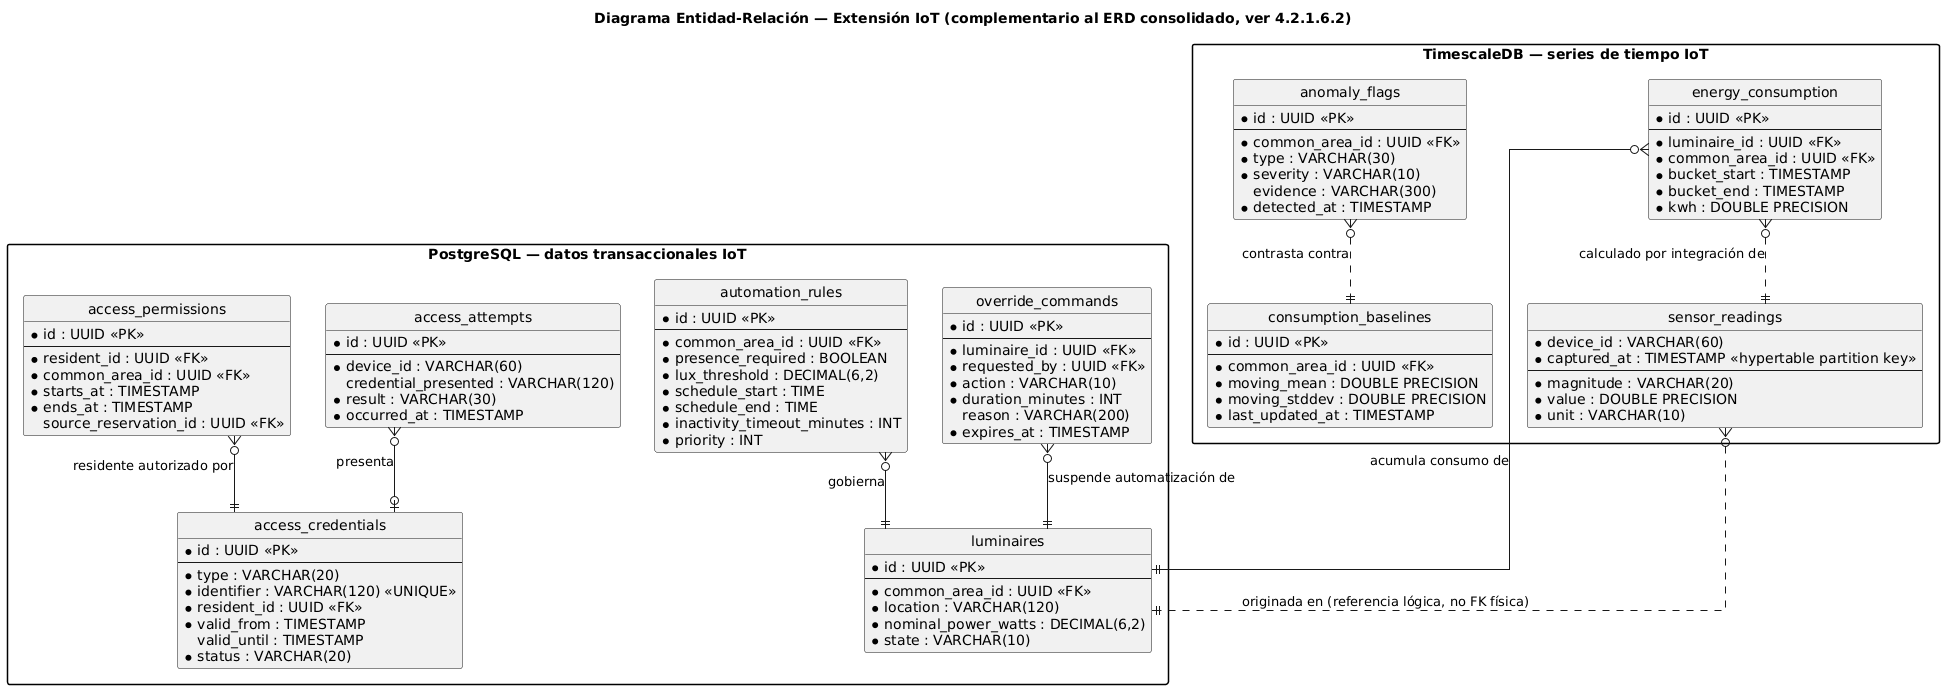

The diagram above was rendered by PlantUML. Its source (embedded in the PNG):
@startuml
hide circle
skinparam backgroundColor white
skinparam linetype ortho
skinparam entity {
  BackgroundColor #FEF3C7
  BorderColor #a37804
  FontColor #111111
}
skinparam packageStyle rectangle

title Diagrama Entidad-Relación — Extensión IoT (complementario al ERD consolidado, ver 4.2.1.6.2)

package "PostgreSQL — datos transaccionales IoT" {

  entity "access_credentials" as access_credentials {
    * id : UUID <<PK>>
    --
    * type : VARCHAR(20)
    * identifier : VARCHAR(120) <<UNIQUE>>
    * resident_id : UUID <<FK>>
    * valid_from : TIMESTAMP
    valid_until : TIMESTAMP
    * status : VARCHAR(20)
  }

  entity "access_permissions" as access_permissions {
    * id : UUID <<PK>>
    --
    * resident_id : UUID <<FK>>
    * common_area_id : UUID <<FK>>
    * starts_at : TIMESTAMP
    * ends_at : TIMESTAMP
    source_reservation_id : UUID <<FK>>
  }

  entity "access_attempts" as access_attempts {
    * id : UUID <<PK>>
    --
    * device_id : VARCHAR(60)
    credential_presented : VARCHAR(120)
    * result : VARCHAR(30)
    * occurred_at : TIMESTAMP
  }

  entity "automation_rules" as automation_rules {
    * id : UUID <<PK>>
    --
    * common_area_id : UUID <<FK>>
    * presence_required : BOOLEAN
    * lux_threshold : DECIMAL(6,2)
    * schedule_start : TIME
    * schedule_end : TIME
    * inactivity_timeout_minutes : INT
    * priority : INT
  }

  entity "luminaires" as luminaires {
    * id : UUID <<PK>>
    --
    * common_area_id : UUID <<FK>>
    * location : VARCHAR(120)
    * nominal_power_watts : DECIMAL(6,2)
    * state : VARCHAR(10)
  }

  entity "override_commands" as override_commands {
    * id : UUID <<PK>>
    --
    * luminaire_id : UUID <<FK>>
    * requested_by : UUID <<FK>>
    * action : VARCHAR(10)
    * duration_minutes : INT
    reason : VARCHAR(200)
    * expires_at : TIMESTAMP
  }
}

package "TimescaleDB — series de tiempo IoT" {

  entity "sensor_readings" as sensor_readings {
    * device_id : VARCHAR(60)
    * captured_at : TIMESTAMP <<hypertable partition key>>
    --
    * magnitude : VARCHAR(20)
    * value : DOUBLE PRECISION
    * unit : VARCHAR(10)
  }

  entity "energy_consumption" as energy_consumption {
    * id : UUID <<PK>>
    --
    * luminaire_id : UUID <<FK>>
    * common_area_id : UUID <<FK>>
    * bucket_start : TIMESTAMP
    * bucket_end : TIMESTAMP
    * kwh : DOUBLE PRECISION
  }

  entity "consumption_baselines" as consumption_baselines {
    * id : UUID <<PK>>
    --
    * common_area_id : UUID <<FK>>
    * moving_mean : DOUBLE PRECISION
    * moving_stddev : DOUBLE PRECISION
    * last_updated_at : TIMESTAMP
  }

  entity "anomaly_flags" as anomaly_flags {
    * id : UUID <<PK>>
    --
    * common_area_id : UUID <<FK>>
    * type : VARCHAR(30)
    * severity : VARCHAR(10)
    evidence : VARCHAR(300)
    * detected_at : TIMESTAMP
  }
}

access_permissions }o--|| access_credentials : "residente autorizado por"
access_attempts }o--o| access_credentials : "presenta"
override_commands }o--|| luminaires : "suspende automatización de"
automation_rules }o--|| luminaires : "gobierna"
energy_consumption }o--|| luminaires : "acumula consumo de"
sensor_readings }o..|| luminaires : "originada en (referencia lógica, no FK física)"
anomaly_flags }o..|| consumption_baselines : "contrasta contra"
energy_consumption }o..|| sensor_readings : "calculado por integración de"

@enduml